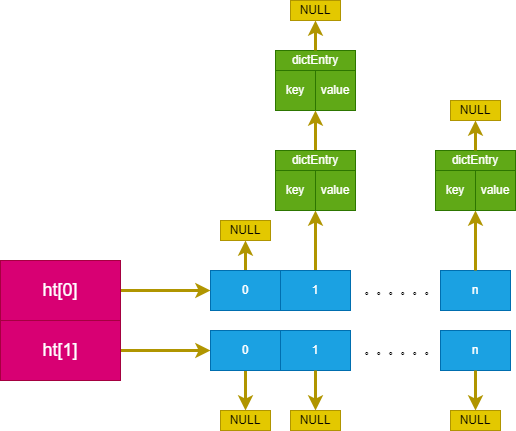

The diagram above was exported from draw.io. Its source (the exported page's mxGraphModel, read from the mxfile embedded in the PNG):
<mxGraphModel dx="1270" dy="919" grid="1" gridSize="10" guides="1" tooltips="1" connect="1" arrows="1" fold="1" page="1" pageScale="1" pageWidth="2339" pageHeight="3300" background="#ffffff" math="0" shadow="0">
  <root>
    <mxCell id="0" />
    <mxCell id="1" parent="0" />
    <mxCell id="51" style="edgeStyle=none;html=1;exitX=0.5;exitY=0;exitDx=0;exitDy=0;strokeWidth=3;fontSize=18;fillColor=#e3c800;strokeColor=#B09500;entryX=0.5;entryY=1;entryDx=0;entryDy=0;" edge="1" parent="1" source="18" target="54">
      <mxGeometry relative="1" as="geometry">
        <mxPoint x="455" y="280" as="targetPoint" />
      </mxGeometry>
    </mxCell>
    <mxCell id="18" value="0" style="rounded=0;whiteSpace=wrap;html=1;fillColor=#1ba1e2;fontColor=#ffffff;strokeColor=#006EAF;" parent="1" vertex="1">
      <mxGeometry x="420" y="320" width="70" height="40" as="geometry" />
    </mxCell>
    <mxCell id="43" style="edgeStyle=none;html=1;exitX=0.5;exitY=0;exitDx=0;exitDy=0;entryX=0;entryY=1;entryDx=0;entryDy=0;strokeWidth=3;fontSize=18;fillColor=#e3c800;strokeColor=#B09500;" edge="1" parent="1" source="19" target="29">
      <mxGeometry relative="1" as="geometry" />
    </mxCell>
    <mxCell id="19" value="1" style="rounded=0;whiteSpace=wrap;html=1;fillColor=#1ba1e2;fontColor=#ffffff;strokeColor=#006EAF;" parent="1" vertex="1">
      <mxGeometry x="490" y="320" width="70" height="40" as="geometry" />
    </mxCell>
    <mxCell id="21" value="key" style="whiteSpace=wrap;html=1;fillColor=#60a917;strokeColor=#2D7600;fontColor=#ffffff;rounded=0;" parent="1" vertex="1">
      <mxGeometry x="485" y="120" width="40" height="40" as="geometry" />
    </mxCell>
    <mxCell id="22" value="value" style="whiteSpace=wrap;html=1;fillColor=#60a917;strokeColor=#2D7600;fontColor=#ffffff;rounded=0;" parent="1" vertex="1">
      <mxGeometry x="525" y="120" width="40" height="40" as="geometry" />
    </mxCell>
    <mxCell id="26" value="dictEntry" style="whiteSpace=wrap;html=1;fillColor=#60a917;strokeColor=#2D7600;fontColor=#ffffff;rounded=0;" parent="1" vertex="1">
      <mxGeometry x="485" y="100" width="80" height="20" as="geometry" />
    </mxCell>
    <mxCell id="28" value="key" style="whiteSpace=wrap;html=1;fillColor=#60a917;strokeColor=#2D7600;fontColor=#ffffff;rounded=0;" parent="1" vertex="1">
      <mxGeometry x="485" y="220" width="40" height="40" as="geometry" />
    </mxCell>
    <mxCell id="29" value="value" style="whiteSpace=wrap;html=1;fillColor=#60a917;strokeColor=#2D7600;fontColor=#ffffff;rounded=0;" parent="1" vertex="1">
      <mxGeometry x="525" y="220" width="40" height="40" as="geometry" />
    </mxCell>
    <mxCell id="44" style="edgeStyle=none;html=1;exitX=0.5;exitY=0;exitDx=0;exitDy=0;entryX=0;entryY=1;entryDx=0;entryDy=0;strokeWidth=3;fontSize=18;fillColor=#e3c800;strokeColor=#B09500;" edge="1" parent="1" source="30" target="22">
      <mxGeometry relative="1" as="geometry" />
    </mxCell>
    <mxCell id="30" value="dictEntry" style="whiteSpace=wrap;html=1;fillColor=#60a917;strokeColor=#2D7600;fontColor=#ffffff;rounded=0;" parent="1" vertex="1">
      <mxGeometry x="485" y="200" width="80" height="20" as="geometry" />
    </mxCell>
    <mxCell id="32" value="&lt;font color=&quot;#000000&quot;&gt;。。。。。。&lt;/font&gt;" style="text;html=1;align=center;verticalAlign=middle;resizable=0;points=[];autosize=1;strokeColor=none;fillColor=none;" parent="1" vertex="1">
      <mxGeometry x="560" y="325" width="100" height="30" as="geometry" />
    </mxCell>
    <mxCell id="42" style="edgeStyle=none;html=1;exitX=1;exitY=0.5;exitDx=0;exitDy=0;entryX=0;entryY=0.5;entryDx=0;entryDy=0;fontSize=18;strokeWidth=3;fillColor=#e3c800;strokeColor=#B09500;" edge="1" parent="1" source="39" target="18">
      <mxGeometry relative="1" as="geometry" />
    </mxCell>
    <mxCell id="39" value="&lt;font style=&quot;font-size: 18px;&quot;&gt;ht[0]&lt;/font&gt;" style="rounded=0;whiteSpace=wrap;html=1;fillColor=#d80073;strokeColor=#A50040;fontColor=#ffffff;" vertex="1" parent="1">
      <mxGeometry x="210" y="310" width="120" height="60" as="geometry" />
    </mxCell>
    <mxCell id="50" style="edgeStyle=none;html=1;exitX=1;exitY=0.5;exitDx=0;exitDy=0;entryX=0;entryY=0.5;entryDx=0;entryDy=0;strokeWidth=3;fontSize=18;fillColor=#e3c800;strokeColor=#B09500;" edge="1" parent="1" source="40" target="46">
      <mxGeometry relative="1" as="geometry" />
    </mxCell>
    <mxCell id="40" value="&lt;font style=&quot;font-size: 18px;&quot;&gt;ht[1]&lt;/font&gt;" style="rounded=0;whiteSpace=wrap;html=1;fillColor=#d80073;strokeColor=#A50040;fontColor=#ffffff;" vertex="1" parent="1">
      <mxGeometry x="210" y="370" width="120" height="60" as="geometry" />
    </mxCell>
    <mxCell id="45" value="n" style="rounded=0;whiteSpace=wrap;html=1;fillColor=#1ba1e2;fontColor=#ffffff;strokeColor=#006EAF;" vertex="1" parent="1">
      <mxGeometry x="650" y="320" width="70" height="40" as="geometry" />
    </mxCell>
    <mxCell id="59" style="edgeStyle=none;html=1;exitX=0.5;exitY=1;exitDx=0;exitDy=0;entryX=0.5;entryY=0;entryDx=0;entryDy=0;strokeWidth=3;fontSize=12;fillColor=#e3c800;strokeColor=#B09500;" edge="1" parent="1" source="46" target="58">
      <mxGeometry relative="1" as="geometry" />
    </mxCell>
    <mxCell id="46" value="0" style="rounded=0;whiteSpace=wrap;html=1;fillColor=#1ba1e2;fontColor=#ffffff;strokeColor=#006EAF;" vertex="1" parent="1">
      <mxGeometry x="420" y="380" width="70" height="40" as="geometry" />
    </mxCell>
    <mxCell id="47" value="1" style="rounded=0;whiteSpace=wrap;html=1;fillColor=#1ba1e2;fontColor=#ffffff;strokeColor=#006EAF;" vertex="1" parent="1">
      <mxGeometry x="490" y="380" width="70" height="40" as="geometry" />
    </mxCell>
    <mxCell id="48" value="&lt;font color=&quot;#000000&quot;&gt;。。。。。。&lt;/font&gt;" style="text;html=1;align=center;verticalAlign=middle;resizable=0;points=[];autosize=1;strokeColor=none;fillColor=none;" vertex="1" parent="1">
      <mxGeometry x="560" y="385" width="100" height="30" as="geometry" />
    </mxCell>
    <mxCell id="49" value="n" style="rounded=0;whiteSpace=wrap;html=1;fillColor=#1ba1e2;fontColor=#ffffff;strokeColor=#006EAF;" vertex="1" parent="1">
      <mxGeometry x="650" y="380" width="70" height="40" as="geometry" />
    </mxCell>
    <mxCell id="54" value="NULL" style="rounded=0;whiteSpace=wrap;html=1;fontSize=12;fillColor=#e3c800;fontColor=#000000;strokeColor=#B09500;" vertex="1" parent="1">
      <mxGeometry x="430" y="270" width="50" height="20" as="geometry" />
    </mxCell>
    <mxCell id="55" style="edgeStyle=none;html=1;exitX=0.5;exitY=0;exitDx=0;exitDy=0;strokeWidth=3;fontSize=18;fillColor=#e3c800;strokeColor=#B09500;entryX=0;entryY=1;entryDx=0;entryDy=0;" edge="1" parent="1" target="65">
      <mxGeometry relative="1" as="geometry">
        <mxPoint x="685" y="280" as="targetPoint" />
        <mxPoint x="685" y="320" as="sourcePoint" />
      </mxGeometry>
    </mxCell>
    <mxCell id="58" value="NULL" style="rounded=0;whiteSpace=wrap;html=1;fontSize=12;fillColor=#e3c800;fontColor=#000000;strokeColor=#B09500;" vertex="1" parent="1">
      <mxGeometry x="430" y="460" width="50" height="20" as="geometry" />
    </mxCell>
    <mxCell id="60" style="edgeStyle=none;html=1;exitX=0.5;exitY=1;exitDx=0;exitDy=0;entryX=0.5;entryY=0;entryDx=0;entryDy=0;strokeWidth=3;fontSize=12;fillColor=#e3c800;strokeColor=#B09500;" edge="1" parent="1" target="61">
      <mxGeometry relative="1" as="geometry">
        <mxPoint x="525" y="420" as="sourcePoint" />
      </mxGeometry>
    </mxCell>
    <mxCell id="61" value="NULL" style="rounded=0;whiteSpace=wrap;html=1;fontSize=12;fillColor=#e3c800;fontColor=#000000;strokeColor=#B09500;" vertex="1" parent="1">
      <mxGeometry x="500" y="460" width="50" height="20" as="geometry" />
    </mxCell>
    <mxCell id="62" style="edgeStyle=none;html=1;exitX=0.5;exitY=1;exitDx=0;exitDy=0;entryX=0.5;entryY=0;entryDx=0;entryDy=0;strokeWidth=3;fontSize=12;fillColor=#e3c800;strokeColor=#B09500;" edge="1" parent="1" target="63">
      <mxGeometry relative="1" as="geometry">
        <mxPoint x="685" y="420" as="sourcePoint" />
      </mxGeometry>
    </mxCell>
    <mxCell id="63" value="NULL" style="rounded=0;whiteSpace=wrap;html=1;fontSize=12;fillColor=#e3c800;fontColor=#000000;strokeColor=#B09500;" vertex="1" parent="1">
      <mxGeometry x="660" y="460" width="50" height="20" as="geometry" />
    </mxCell>
    <mxCell id="64" value="key" style="whiteSpace=wrap;html=1;fillColor=#60a917;strokeColor=#2D7600;fontColor=#ffffff;rounded=0;" vertex="1" parent="1">
      <mxGeometry x="645" y="220" width="40" height="40" as="geometry" />
    </mxCell>
    <mxCell id="65" value="value" style="whiteSpace=wrap;html=1;fillColor=#60a917;strokeColor=#2D7600;fontColor=#ffffff;rounded=0;" vertex="1" parent="1">
      <mxGeometry x="685" y="220" width="40" height="40" as="geometry" />
    </mxCell>
    <mxCell id="66" value="dictEntry" style="whiteSpace=wrap;html=1;fillColor=#60a917;strokeColor=#2D7600;fontColor=#ffffff;rounded=0;" vertex="1" parent="1">
      <mxGeometry x="645" y="200" width="80" height="20" as="geometry" />
    </mxCell>
    <mxCell id="67" style="edgeStyle=none;html=1;strokeWidth=3;fontSize=18;fillColor=#e3c800;strokeColor=#B09500;entryX=0.5;entryY=1;entryDx=0;entryDy=0;" edge="1" parent="1" target="68">
      <mxGeometry relative="1" as="geometry">
        <mxPoint x="525" y="80" as="targetPoint" />
        <mxPoint x="525" y="100" as="sourcePoint" />
      </mxGeometry>
    </mxCell>
    <mxCell id="68" value="NULL" style="rounded=0;whiteSpace=wrap;html=1;fontSize=12;fillColor=#e3c800;fontColor=#000000;strokeColor=#B09500;" vertex="1" parent="1">
      <mxGeometry x="500" y="50" width="50" height="20" as="geometry" />
    </mxCell>
    <mxCell id="71" style="edgeStyle=none;html=1;strokeWidth=3;fontSize=18;fillColor=#e3c800;strokeColor=#B09500;entryX=0.5;entryY=1;entryDx=0;entryDy=0;" edge="1" parent="1" target="72">
      <mxGeometry relative="1" as="geometry">
        <mxPoint x="685" y="180" as="targetPoint" />
        <mxPoint x="685" y="200" as="sourcePoint" />
      </mxGeometry>
    </mxCell>
    <mxCell id="72" value="NULL" style="rounded=0;whiteSpace=wrap;html=1;fontSize=12;fillColor=#e3c800;fontColor=#000000;strokeColor=#B09500;" vertex="1" parent="1">
      <mxGeometry x="660" y="150" width="50" height="20" as="geometry" />
    </mxCell>
  </root>
</mxGraphModel>